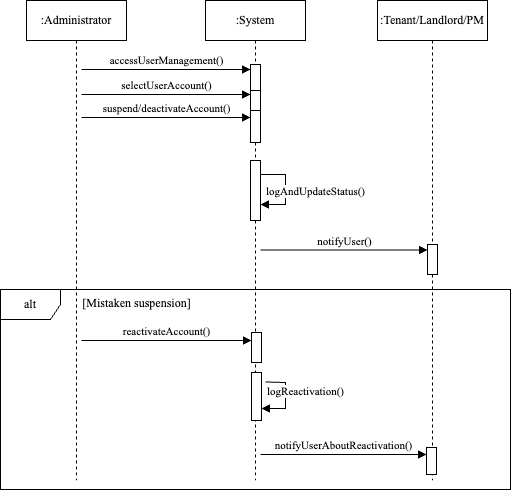

The diagram above was exported from draw.io. Its source (the exported page's mxGraphModel, read from the mxfile embedded in the PNG):
<mxGraphModel dx="946" dy="644" grid="1" gridSize="10" guides="1" tooltips="1" connect="1" arrows="1" fold="1" page="1" pageScale="1" pageWidth="850" pageHeight="1100" math="0" shadow="0">
  <root>
    <mxCell id="0" />
    <mxCell id="1" parent="0" />
    <mxCell id="aM9ryv3xv72pqoxQDRHE-1" value="&lt;font face=&quot;Times New Roman&quot;&gt;:Administrator&lt;/font&gt;" style="shape=umlLifeline;perimeter=lifelinePerimeter;whiteSpace=wrap;html=1;container=0;dropTarget=0;collapsible=0;recursiveResize=0;outlineConnect=0;portConstraint=eastwest;newEdgeStyle={&quot;edgeStyle&quot;:&quot;elbowEdgeStyle&quot;,&quot;elbow&quot;:&quot;vertical&quot;,&quot;curved&quot;:0,&quot;rounded&quot;:0};" parent="1" vertex="1">
      <mxGeometry x="41" y="40" width="100" height="480" as="geometry" />
    </mxCell>
    <mxCell id="aM9ryv3xv72pqoxQDRHE-5" value="&lt;font face=&quot;Times New Roman&quot;&gt;:System&lt;/font&gt;" style="shape=umlLifeline;perimeter=lifelinePerimeter;whiteSpace=wrap;html=1;container=0;dropTarget=0;collapsible=0;recursiveResize=0;outlineConnect=0;portConstraint=eastwest;newEdgeStyle={&quot;edgeStyle&quot;:&quot;elbowEdgeStyle&quot;,&quot;elbow&quot;:&quot;vertical&quot;,&quot;curved&quot;:0,&quot;rounded&quot;:0};" parent="1" vertex="1">
      <mxGeometry x="220" y="40" width="100" height="480" as="geometry" />
    </mxCell>
    <mxCell id="aM9ryv3xv72pqoxQDRHE-6" value="" style="html=1;points=[];perimeter=orthogonalPerimeter;outlineConnect=0;targetShapes=umlLifeline;portConstraint=eastwest;newEdgeStyle={&quot;edgeStyle&quot;:&quot;elbowEdgeStyle&quot;,&quot;elbow&quot;:&quot;vertical&quot;,&quot;curved&quot;:0,&quot;rounded&quot;:0};" parent="aM9ryv3xv72pqoxQDRHE-5" vertex="1">
      <mxGeometry x="45" y="64" width="10" height="30" as="geometry" />
    </mxCell>
    <mxCell id="TY6Ppm8nLC3MYSVAUVbp-7" value="" style="html=1;points=[[0,0,0,0,5],[0,1,0,0,-5],[1,0,0,0,5],[1,1,0,0,-5]];perimeter=orthogonalPerimeter;outlineConnect=0;targetShapes=umlLifeline;portConstraint=eastwest;newEdgeStyle={&quot;curved&quot;:0,&quot;rounded&quot;:0};" parent="aM9ryv3xv72pqoxQDRHE-5" vertex="1">
      <mxGeometry x="45" y="160" width="10" height="60" as="geometry" />
    </mxCell>
    <mxCell id="TY6Ppm8nLC3MYSVAUVbp-8" value="&lt;font face=&quot;Times New Roman&quot;&gt;logAndUpdateStatus()&lt;/font&gt;" style="html=1;verticalAlign=bottom;endArrow=block;curved=0;rounded=0;" parent="aM9ryv3xv72pqoxQDRHE-5" edge="1">
      <mxGeometry x="0.275" y="30" width="80" relative="1" as="geometry">
        <mxPoint x="55" y="174" as="sourcePoint" />
        <mxPoint x="55" y="204" as="targetPoint" />
        <Array as="points">
          <mxPoint x="80" y="174" />
          <mxPoint x="80" y="194" />
          <mxPoint x="80" y="204" />
        </Array>
        <mxPoint as="offset" />
      </mxGeometry>
    </mxCell>
    <mxCell id="aM9ryv3xv72pqoxQDRHE-2" value="" style="html=1;points=[];perimeter=orthogonalPerimeter;outlineConnect=0;targetShapes=umlLifeline;portConstraint=eastwest;newEdgeStyle={&quot;edgeStyle&quot;:&quot;elbowEdgeStyle&quot;,&quot;elbow&quot;:&quot;vertical&quot;,&quot;curved&quot;:0,&quot;rounded&quot;:0};" parent="aM9ryv3xv72pqoxQDRHE-5" vertex="1">
      <mxGeometry x="45" y="90" width="10" height="32" as="geometry" />
    </mxCell>
    <mxCell id="OwRRuUYhksXi9Dvfoykh-1" value="" style="html=1;points=[];perimeter=orthogonalPerimeter;outlineConnect=0;targetShapes=umlLifeline;portConstraint=eastwest;newEdgeStyle={&quot;edgeStyle&quot;:&quot;elbowEdgeStyle&quot;,&quot;elbow&quot;:&quot;vertical&quot;,&quot;curved&quot;:0,&quot;rounded&quot;:0};" vertex="1" parent="aM9ryv3xv72pqoxQDRHE-5">
      <mxGeometry x="45" y="110" width="10" height="32" as="geometry" />
    </mxCell>
    <mxCell id="aM9ryv3xv72pqoxQDRHE-7" value="&lt;font face=&quot;Times New Roman&quot;&gt;accessUserManagement()&lt;/font&gt;" style="html=1;verticalAlign=bottom;endArrow=block;edgeStyle=elbowEdgeStyle;elbow=vertical;curved=0;rounded=0;" parent="1" edge="1">
      <mxGeometry relative="1" as="geometry">
        <mxPoint x="96" y="109" as="sourcePoint" />
        <Array as="points">
          <mxPoint x="180" y="109" />
        </Array>
        <mxPoint x="265" y="109" as="targetPoint" />
      </mxGeometry>
    </mxCell>
    <mxCell id="TY6Ppm8nLC3MYSVAUVbp-1" value="&lt;font face=&quot;Times New Roman&quot;&gt;:Tenant/Landlord/PM&lt;/font&gt;" style="shape=umlLifeline;perimeter=lifelinePerimeter;whiteSpace=wrap;html=1;container=1;dropTarget=0;collapsible=0;recursiveResize=0;outlineConnect=0;portConstraint=eastwest;newEdgeStyle={&quot;curved&quot;:0,&quot;rounded&quot;:0};" parent="1" vertex="1">
      <mxGeometry x="392" y="40" width="110" height="480" as="geometry" />
    </mxCell>
    <mxCell id="TY6Ppm8nLC3MYSVAUVbp-9" value="" style="html=1;points=[[0,0,0,0,5],[0,1,0,0,-5],[1,0,0,0,5],[1,1,0,0,-5]];perimeter=orthogonalPerimeter;outlineConnect=0;targetShapes=umlLifeline;portConstraint=eastwest;newEdgeStyle={&quot;curved&quot;:0,&quot;rounded&quot;:0};" parent="TY6Ppm8nLC3MYSVAUVbp-1" vertex="1">
      <mxGeometry x="50" y="244" width="10" height="30" as="geometry" />
    </mxCell>
    <mxCell id="TY6Ppm8nLC3MYSVAUVbp-2" value="&lt;font face=&quot;Times New Roman&quot;&gt;selectUserAccount()&lt;/font&gt;" style="html=1;verticalAlign=bottom;endArrow=block;curved=0;rounded=0;" parent="1" edge="1">
      <mxGeometry width="80" relative="1" as="geometry">
        <mxPoint x="96" y="134" as="sourcePoint" />
        <mxPoint x="265" y="134" as="targetPoint" />
      </mxGeometry>
    </mxCell>
    <mxCell id="TY6Ppm8nLC3MYSVAUVbp-3" value="&lt;font face=&quot;Times New Roman&quot;&gt;suspend/deactivateAccount()&lt;/font&gt;" style="html=1;verticalAlign=bottom;endArrow=block;curved=0;rounded=0;" parent="1" edge="1">
      <mxGeometry width="80" relative="1" as="geometry">
        <mxPoint x="96" y="157" as="sourcePoint" />
        <mxPoint x="265" y="157" as="targetPoint" />
        <mxPoint as="offset" />
      </mxGeometry>
    </mxCell>
    <mxCell id="TY6Ppm8nLC3MYSVAUVbp-11" value="&lt;font face=&quot;Times New Roman&quot;&gt;notifyUser()&lt;/font&gt;" style="html=1;verticalAlign=bottom;endArrow=block;curved=0;rounded=0;" parent="1" edge="1">
      <mxGeometry width="80" relative="1" as="geometry">
        <mxPoint x="275" y="289.5" as="sourcePoint" />
        <mxPoint x="442" y="289.5" as="targetPoint" />
      </mxGeometry>
    </mxCell>
    <mxCell id="TY6Ppm8nLC3MYSVAUVbp-12" value="&lt;font face=&quot;Times New Roman&quot;&gt;alt&lt;/font&gt;" style="shape=umlFrame;whiteSpace=wrap;html=1;pointerEvents=0;" parent="1" vertex="1">
      <mxGeometry x="15" y="329" width="510" height="200" as="geometry" />
    </mxCell>
    <mxCell id="TY6Ppm8nLC3MYSVAUVbp-13" value="&lt;font face=&quot;Times New Roman&quot;&gt;[Mistaken suspension]&lt;/font&gt;" style="text;html=1;align=center;verticalAlign=middle;resizable=0;points=[];autosize=1;strokeColor=none;fillColor=none;" parent="1" vertex="1">
      <mxGeometry x="86" y="328" width="130" height="30" as="geometry" />
    </mxCell>
    <mxCell id="TY6Ppm8nLC3MYSVAUVbp-15" value="" style="html=1;points=[[0,0,0,0,5],[0,1,0,0,-5],[1,0,0,0,5],[1,1,0,0,-5]];perimeter=orthogonalPerimeter;outlineConnect=0;targetShapes=umlLifeline;portConstraint=eastwest;newEdgeStyle={&quot;curved&quot;:0,&quot;rounded&quot;:0};" parent="1" vertex="1">
      <mxGeometry x="266" y="372" width="10" height="30" as="geometry" />
    </mxCell>
    <mxCell id="TY6Ppm8nLC3MYSVAUVbp-16" value="&lt;font face=&quot;Times New Roman&quot;&gt;reactivateAccount()&lt;/font&gt;" style="html=1;verticalAlign=bottom;endArrow=block;curved=0;rounded=0;" parent="1" edge="1">
      <mxGeometry width="80" relative="1" as="geometry">
        <mxPoint x="96" y="380" as="sourcePoint" />
        <mxPoint x="266" y="380" as="targetPoint" />
      </mxGeometry>
    </mxCell>
    <mxCell id="TY6Ppm8nLC3MYSVAUVbp-17" value="" style="html=1;points=[[0,0,0,0,5],[0,1,0,0,-5],[1,0,0,0,5],[1,1,0,0,-5]];perimeter=orthogonalPerimeter;outlineConnect=0;targetShapes=umlLifeline;portConstraint=eastwest;newEdgeStyle={&quot;curved&quot;:0,&quot;rounded&quot;:0};" parent="1" vertex="1">
      <mxGeometry x="266" y="412" width="10" height="48" as="geometry" />
    </mxCell>
    <mxCell id="TY6Ppm8nLC3MYSVAUVbp-18" value="&lt;font face=&quot;Times New Roman&quot;&gt;logReactivation()&lt;/font&gt;" style="html=1;verticalAlign=bottom;endArrow=block;curved=0;rounded=0;entryX=1;entryY=1;entryDx=0;entryDy=-5;entryPerimeter=0;" parent="1" edge="1">
      <mxGeometry x="0.0858" y="20" width="80" relative="1" as="geometry">
        <mxPoint x="280" y="421.5" as="sourcePoint" />
        <mxPoint x="276" y="448" as="targetPoint" />
        <Array as="points">
          <mxPoint x="300" y="422" />
          <mxPoint x="300" y="448" />
        </Array>
        <mxPoint as="offset" />
      </mxGeometry>
    </mxCell>
    <mxCell id="TY6Ppm8nLC3MYSVAUVbp-20" value="" style="html=1;points=[[0,0,0,0,5],[0,1,0,0,-5],[1,0,0,0,5],[1,1,0,0,-5]];perimeter=orthogonalPerimeter;outlineConnect=0;targetShapes=umlLifeline;portConstraint=eastwest;newEdgeStyle={&quot;curved&quot;:0,&quot;rounded&quot;:0};" parent="1" vertex="1">
      <mxGeometry x="441" y="487" width="10" height="27" as="geometry" />
    </mxCell>
    <mxCell id="TY6Ppm8nLC3MYSVAUVbp-21" value="&lt;font face=&quot;Times New Roman&quot;&gt;notifyUserAboutReactivation()&lt;/font&gt;" style="html=1;verticalAlign=bottom;endArrow=block;curved=0;rounded=0;" parent="1" edge="1">
      <mxGeometry width="80" relative="1" as="geometry">
        <mxPoint x="275" y="494" as="sourcePoint" />
        <mxPoint x="441" y="494" as="targetPoint" />
        <mxPoint as="offset" />
      </mxGeometry>
    </mxCell>
  </root>
</mxGraphModel>